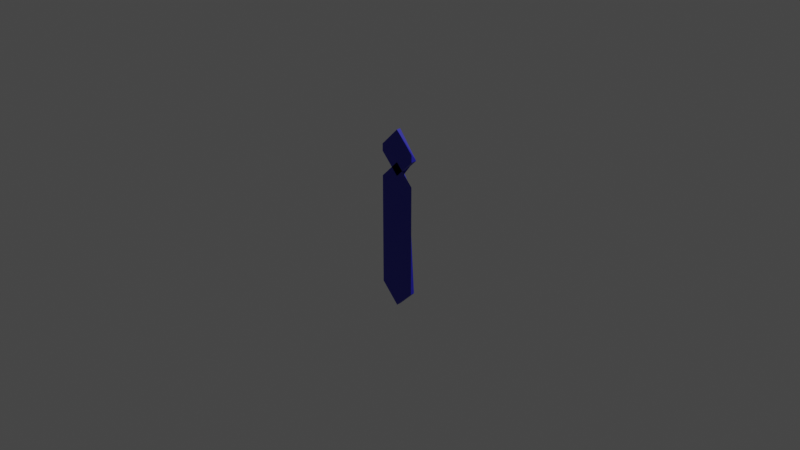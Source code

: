 # Source: stropdas.blend  (saved by Blender 2.91.10; exported with 4.5.12 LTS)
import bpy
from mathutils import Matrix  # noqa: F401  (used for matrix-valued properties, if any)

bpy.ops.wm.read_factory_settings(use_empty=True)
scene = bpy.context.scene
scene.name = 'Scene'

# ---- collections
col_collection = bpy.data.collections.new('Collection'); scene.collection.children.link(col_collection)

# ---- images (referenced by path relative to the original .blend; pixels are not part of the script)
import os
ASSET_DIR = os.environ.get("B2B_ASSET_DIR", "")  # directory of the original .blend (textures are referenced by path, not embedded)
HERE = os.path.dirname(os.path.abspath(__file__))  # packed textures are extracted next to this script under _unpacked/

def load_image(name, relpath, width, height, colorspace="sRGB"):
    """Load a texture the original file referenced (path relative to the .blend, or extracted next to this script)."""
    p = next((c for c in (os.path.join(HERE, relpath), os.path.join(ASSET_DIR, relpath)) if relpath and os.path.exists(c)), "")
    if p:
        img = bpy.data.images.load(p, check_existing=True)
        img.name = name
    else:  # same state as the original file: an image datablock whose file is absent (Cycles renders it pink)
        img = bpy.data.images.new(name, width, height)
        img.source = "FILE"
        img.filepath = "//" + (relpath or name)
    img.colorspace_settings.name = colorspace
    return img
img_material_001_base_color = load_image('Material.001 Base Color', '_unpacked/Material.9f250866.png', 1024, 1024, 'sRGB')

# ---- materials (node trees are filled in below, after node groups)
mat_material_001 = bpy.data.materials.new('Material.001')
mat_material_001.use_transparent_shadow = False

# ---- material node trees
mat_material_001.use_nodes = True; mat_material_001.node_tree.nodes.clear()
_N = mat_material_001.node_tree.nodes; _L = mat_material_001.node_tree.links
n0 = _N.new('ShaderNodeBsdfPrincipled'); n0.name = 'Principled BSDF'; n0.location = (10, 300)
n0.distribution = 'GGX'
n0.subsurface_method = 'BURLEY'
n0.inputs[3].default_value = 1.45
n0.inputs[27].default_value = (0.0, 0.0, 0.0, 1.0)
n0.inputs[28].default_value = 1.0
n1 = _N.new('ShaderNodeOutputMaterial'); n1.name = 'Material Output'; n1.location = (300, 300)
n2 = _N.new('ShaderNodeTexImage'); n2.name = 'Image Texture'; n2.location = (-280, 280)
n2.image = img_material_001_base_color
_L.new(n0.outputs[0], n1.inputs[0])
_L.new(n2.outputs[0], n0.inputs[0])
n1.is_active_output = True

# ---- world
world_world = bpy.data.worlds.new('World'); scene.world = world_world
world_world.use_nodes = True; world_world.node_tree.nodes.clear()
_N = world_world.node_tree.nodes; _L = world_world.node_tree.links
n0 = _N.new('ShaderNodeOutputWorld'); n0.name = 'World Output'; n0.location = (300, 300)
n1 = _N.new('ShaderNodeBackground'); n1.name = 'Background'; n1.location = (10, 300)
n1.inputs[0].default_value = (0.05088, 0.05088, 0.05088, 1.0)
_L.new(n1.outputs[0], n0.inputs[0])
n0.is_active_output = True
world_world.color = (0.05088, 0.05088, 0.05088)
world_world.use_sun_shadow = False
world_world.sun_shadow_jitter_overblur = 0.0

# ---- cameras
cam_camera = bpy.data.cameras.new('Camera')
cam_camera.clip_end = 100.0
cam_camera.ortho_scale = 7.314

# ---- lights
light_light = bpy.data.lights.new('Light', 'POINT')
light_light.transmission_factor = 0.0
light_light.energy = 1000.0
light_light.shadow_soft_size = 0.1
light_light.shadow_maximum_resolution = 0.006
light_light.use_absolute_resolution = True

# ---- meshes
me_cube_002 = bpy.data.meshes.new('Cube.002')
me_cube_002.from_pydata([(-1.0, -1.0, -1.0), (-1.0, -1.0, 1.0), (1.0, -1.0, -1.0), (1.0, -1.0, 1.0), (4.834, -1.0, -6.834), (6.834, -1.0, -6.834), (6.834, -1.0, -4.834), (-2.66, -1.0, 0.6597), (-2.66, -1.0, 2.66), (-0.6597, -1.0, 0.6597), (-0.6597, -1.0, 2.66), (-2.282, 1.0, 0.2819), (-2.282, -1.0, 0.2819), (-0.2819, 1.0, 0.2819), (-0.2819, 1.0, 2.282), (-0.2819, -1.0, 0.2819), (-0.2819, -1.0, 2.282), (-2.097, 1.0, 1.222), (-2.378, 0.7188, 0.3785), (-2.097, 1.0, 2.097), (-2.66, 0.4375, 2.66), (-1.222, 1.0, 1.222), (-0.09722, 1.0, 0.09722), (-0.3785, 0.7188, 2.378), (-1.222, 1.0, 2.097), (-0.05924, 1.0, -0.05924), (-0.05924, 1.0, 0.05924), (-1.0, 0.05924, 1.0), (0.05924, 1.0, -0.05924), (0.05924, 1.0, 0.05924), (6.263, 1.0, -5.455), (6.265, 0.9501, -5.071), (6.834, 0.4281, -4.834), (2.454, 0.8197, -1.687), (2.364, 0.7765, -1.15), (0.6292, 0.0678, 0.68), (5.031, 0.8587, -6.344), (4.834, 0.4942, -6.834), (1.174, 0.7989, -2.495), (-0.6894, 0.05593, -0.5446), (5.513, 0.8437, -6.335), (6.834, 0.5067, -6.79), (1.157, 0.6813, -2.448), (1.47, 0.8132, -1.561)], [], [(25, 26, 29, 28), (34, 33, 43, 35), (2, 3, 1, 0), (2, 0, 4, 5), (43, 39, 25, 28), (35, 3, 6, 32), (33, 34, 31, 30), (32, 41, 30, 31), (3, 2, 5, 6), (17, 19, 24, 21), (18, 22, 13, 11), (9, 10, 8, 7), (9, 7, 12, 15), (22, 23, 14, 13), (13, 14, 16, 15), (11, 13, 15, 12), (23, 10, 16, 14), (23, 20, 8, 10), (7, 8, 20, 18), (10, 9, 15, 16), (19, 17, 18, 20), (22, 18, 17, 21), (20, 23, 24, 19), (23, 22, 21, 24), (7, 18, 11, 12), (0, 1, 27, 39), (27, 35, 29, 26), (35, 27, 1, 3), (26, 25, 39, 27), (38, 42, 40, 36), (33, 30, 41, 43), (35, 43, 28, 29), (41, 32, 6, 5), (35, 32, 31, 34), (0, 39, 37, 4), (38, 36, 37, 39), (40, 42, 43, 41), (36, 40, 41, 37), (39, 43, 42, 38), (37, 41, 5, 4)])
_uv = me_cube_002.uv_layers.new(name='UVMap')
_uv.uv.foreach_set('vector', [0.4926, 0.3676, 0.5074, 0.3676, 0.5074, 0.3824, 0.4926, 0.3824, 0.5267, 0.5, 0.4719, 0.5, 0.4104, 0.4653, 0.6237, 0.4487, 0.375, 0.75, 0.625, 0.75, 0.625, 1.0, 0.375, 1.0, 0.375, 0.75, 0.375, 1.0, 0.375, 1.0, 0.375, 0.75, 0.3942, 0.4603, 0.4327, 0.2511, 0.4926, 0.3676, 0.4926, 0.3824, 0.625, 0.6165, 0.625, 0.75, 0.625, 0.75, 0.625, 0.5715, 0.4719, 0.5, 0.5267, 0.5, 0.525, 0.5, 0.4758, 0.5, 0.625, 0.5715, 0.3948, 0.5474, 0.4758, 0.5, 0.525, 0.5, 0.625, 0.75, 0.375, 0.75, 0.375, 0.75, 0.625, 0.75, 0.4453, 0.3203, 0.5547, 0.3203, 0.5547, 0.4297, 0.4453, 0.4297, 0.375, 0.25, 0.375, 0.5, 0.375, 0.5, 0.375, 0.25, 0.375, 0.75, 0.625, 0.75, 0.625, 1.0, 0.375, 1.0, 0.375, 0.75, 0.375, 1.0, 0.375, 1.0, 0.375, 0.75, 0.375, 0.5, 0.625, 0.5, 0.625, 0.5, 0.375, 0.5, 0.375, 0.5, 0.625, 0.5, 0.625, 0.75, 0.375, 0.75, 0.125, 0.5, 0.375, 0.5, 0.375, 0.75, 0.125, 0.75, 0.625, 0.5352, 0.625, 0.75, 0.625, 0.75, 0.625, 0.5, 0.5898, 0.5352, 0.875, 0.5703, 0.875, 0.75, 0.625, 0.75, 0.375, 0.0, 0.625, 0.0, 0.625, 0.1797, 0.3398, 0.2148, 0.625, 0.75, 0.375, 0.75, 0.375, 0.75, 0.625, 0.75, 0.5547, 0.3203, 0.4453, 0.3203, 0.3398, 0.2148, 0.625, 0.1797, 0.375, 0.5, 0.375, 0.25, 0.4453, 0.3203, 0.4453, 0.4297, 0.625, 0.25, 0.625, 0.5, 0.5547, 0.4297, 0.5547, 0.3203, 0.625, 0.5, 0.375, 0.5, 0.4453, 0.4297, 0.5547, 0.4297, 0.375, 0.0, 0.375, 0.2148, 0.375, 0.25, 0.375, 0.0, 0.375, 0.0, 0.625, 0.0, 0.625, 0.1324, 0.4311, 0.1335, 0.625, 0.25, 0.6479, 0.4102, 0.5074, 0.3824, 0.5074, 0.3676, 0.6706, 0.615, 0.875, 0.6176, 0.875, 0.75, 0.625, 0.75, 0.5074, 0.3676, 0.4926, 0.3676, 0.4319, 0.1295, 0.625, 0.1324, 0.375, 0.3355, 0.375, 0.3388, 0.375, 0.3941, 0.375, 0.334, 0.4719, 0.5, 0.4758, 0.5, 0.3766, 0.4936, 0.4157, 0.4482, 0.6237, 0.4487, 0.3943, 0.4669, 0.4926, 0.3824, 0.5074, 0.3824, 0.3805, 0.5617, 0.625, 0.5715, 0.625, 0.75, 0.375, 0.75, 0.625, 0.5, 0.625, 0.5, 0.525, 0.5, 0.5267, 0.5, 0.375, 0.0, 0.375, 0.132, 0.375, 0.1868, 0.375, 0.0, 0.375, 0.3355, 0.375, 0.334, 0.375, 0.25, 0.375, 0.25, 0.375, 0.3941, 0.375, 0.3388, 0.4157, 0.4482, 0.3766, 0.4936, 0.375, 0.334, 0.375, 0.3941, 0.375, 0.4936, 0.375, 0.2586, 0.375, 0.25, 0.375, 0.4118, 0.375, 0.3388, 0.375, 0.3355, 0.125, 0.5632, 0.375, 0.5617, 0.375, 0.75, 0.125, 0.75])
me_cube_002.materials.append(mat_material_001)
me_cube_002.use_remesh_fix_poles = True
me_cube_002.use_remesh_preserve_attributes = False
me_cube_002.use_mirror_vertex_groups = False
me_cube_002.update()

# ---- objects
ob_light = bpy.data.objects.new('Light', light_light)
ob_camera = bpy.data.objects.new('Camera', cam_camera)
ob_cube_001 = bpy.data.objects.new('Cube.001', me_cube_002)

# ---- transforms, parenting, visibility, modifiers, constraints
ob_light.location = (4.076, 1.005, 5.904)
ob_light.rotation_euler = (0.6503, 0.05522, 1.866)
ob_light.lock_rotations_4d = False
ob_light.empty_display_type = 'ARROWS'
ob_light.color = (0.0, 0.0, 0.0, 0.0)
ob_light.lineart.crease_threshold = 0.0
ob_camera.location = (7.359, -6.926, 4.958)
ob_camera.rotation_euler = (1.109, 0.0, 0.8149)
ob_camera.lock_rotations_4d = False
ob_camera.empty_display_type = 'ARROWS'
ob_camera.color = (0.0, 0.0, 0.0, 0.0)
ob_camera.display_type = 'WIRE'
ob_camera.lineart.crease_threshold = 0.0
ob_cube_001.location = (0.0, 0.0, 0.4236)
ob_cube_001.rotation_euler = (0.0, 0.7854, 0.0)
ob_cube_001.scale = (0.147, 0.03045, 0.147)
ob_cube_001.lineart.crease_threshold = 0.0

# ---- collection membership
col_collection.objects.link(ob_light)
col_collection.objects.link(ob_camera)
col_collection.objects.link(ob_cube_001)

# ---- scene / render settings (as saved in the file)
scene.camera = ob_camera
scene.frame_start = 1; scene.frame_end = 250; scene.frame_set(1)
scene.render.engine = 'BLENDER_EEVEE_NEXT'
scene.cycles.use_denoising = False
scene.cycles.samples = 128
scene.cycles.sampling_pattern = 'TABULATED_SOBOL'
scene.cycles.use_adaptive_sampling = False
scene.cycles.use_light_tree = False
scene.view_settings.view_transform = 'Filmic'
bpy.context.view_layer.update()
